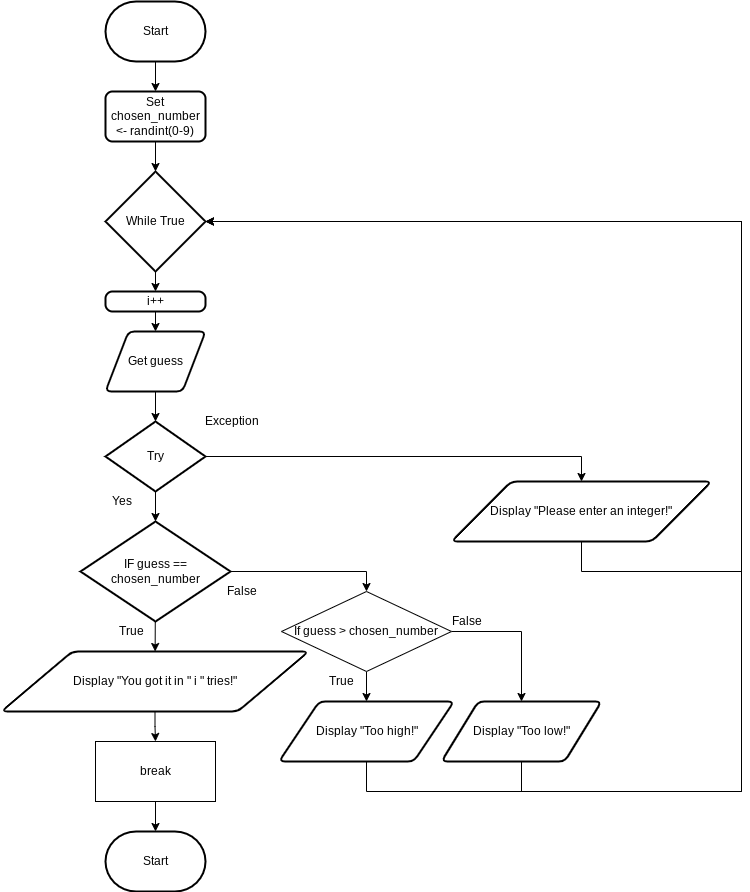

The diagram above was exported from draw.io. Its source (the exported page's mxGraphModel, read from the mxfile embedded in the PNG):
<mxGraphModel dx="1074" dy="1878" grid="1" gridSize="10" guides="1" tooltips="1" connect="1" arrows="1" fold="1" page="1" pageScale="1" pageWidth="827" pageHeight="1169" math="0" shadow="0">
  <root>
    <mxCell id="7Z-LrOooxTyzb09muiCP-0" />
    <mxCell id="7Z-LrOooxTyzb09muiCP-1" parent="7Z-LrOooxTyzb09muiCP-0" />
    <mxCell id="10" value="" style="edgeStyle=orthogonalEdgeStyle;rounded=0;html=1;" parent="7Z-LrOooxTyzb09muiCP-1" source="7Z-LrOooxTyzb09muiCP-2" target="0" edge="1">
      <mxGeometry relative="1" as="geometry" />
    </mxCell>
    <mxCell id="7Z-LrOooxTyzb09muiCP-2" value="Start" style="strokeWidth=2;html=1;shape=mxgraph.flowchart.terminator;whiteSpace=wrap;" parent="7Z-LrOooxTyzb09muiCP-1" vertex="1">
      <mxGeometry x="364" y="-50" width="100" height="60" as="geometry" />
    </mxCell>
    <mxCell id="8" style="edgeStyle=orthogonalEdgeStyle;rounded=0;html=1;" parent="7Z-LrOooxTyzb09muiCP-1" source="7Z-LrOooxTyzb09muiCP-5" edge="1">
      <mxGeometry relative="1" as="geometry">
        <mxPoint x="414" y="690" as="targetPoint" />
      </mxGeometry>
    </mxCell>
    <mxCell id="7Z-LrOooxTyzb09muiCP-5" value="Display &quot;You got it in &quot; i &quot; tries!&quot;" style="shape=parallelogram;html=1;strokeWidth=2;perimeter=parallelogramPerimeter;whiteSpace=wrap;rounded=1;arcSize=12;size=0.23;" parent="7Z-LrOooxTyzb09muiCP-1" vertex="1">
      <mxGeometry x="260" y="600" width="307" height="60" as="geometry" />
    </mxCell>
    <mxCell id="15" value="" style="edgeStyle=none;html=1;" parent="7Z-LrOooxTyzb09muiCP-1" source="0" target="14" edge="1">
      <mxGeometry relative="1" as="geometry" />
    </mxCell>
    <mxCell id="0" value="Set chosen_number &amp;lt;- randint(0-9)" style="rounded=1;whiteSpace=wrap;html=1;absoluteArcSize=1;arcSize=14;strokeWidth=2;" parent="7Z-LrOooxTyzb09muiCP-1" vertex="1">
      <mxGeometry x="364" y="40" width="100" height="50" as="geometry" />
    </mxCell>
    <mxCell id="3" value="" style="edgeStyle=none;html=1;" parent="7Z-LrOooxTyzb09muiCP-1" source="1" target="7Z-LrOooxTyzb09muiCP-5" edge="1">
      <mxGeometry relative="1" as="geometry" />
    </mxCell>
    <mxCell id="22" style="edgeStyle=orthogonalEdgeStyle;rounded=0;html=1;entryX=0.5;entryY=0;entryDx=0;entryDy=0;" parent="7Z-LrOooxTyzb09muiCP-1" source="1" target="20" edge="1">
      <mxGeometry relative="1" as="geometry" />
    </mxCell>
    <mxCell id="1" value="IF guess == chosen_number" style="strokeWidth=2;html=1;shape=mxgraph.flowchart.decision;whiteSpace=wrap;" parent="7Z-LrOooxTyzb09muiCP-1" vertex="1">
      <mxGeometry x="339" y="470" width="150" height="100" as="geometry" />
    </mxCell>
    <mxCell id="6" value="True" style="text;html=1;align=center;verticalAlign=middle;resizable=0;points=[];autosize=1;strokeColor=none;fillColor=none;" parent="7Z-LrOooxTyzb09muiCP-1" vertex="1">
      <mxGeometry x="370" y="570" width="40" height="20" as="geometry" />
    </mxCell>
    <mxCell id="7" value="False" style="text;html=1;align=center;verticalAlign=middle;resizable=0;points=[];autosize=1;strokeColor=none;fillColor=none;" parent="7Z-LrOooxTyzb09muiCP-1" vertex="1">
      <mxGeometry x="475" y="530" width="50" height="20" as="geometry" />
    </mxCell>
    <mxCell id="RFky5-z4wwQx4M5WTloN-12" value="" style="edgeStyle=none;html=1;" parent="7Z-LrOooxTyzb09muiCP-1" source="RFky5-z4wwQx4M5WTloN-10" target="1" edge="1">
      <mxGeometry relative="1" as="geometry" />
    </mxCell>
    <mxCell id="RFky5-z4wwQx4M5WTloN-16" style="edgeStyle=orthogonalEdgeStyle;html=1;entryX=0.5;entryY=0;entryDx=0;entryDy=0;rounded=0;" parent="7Z-LrOooxTyzb09muiCP-1" source="RFky5-z4wwQx4M5WTloN-10" target="RFky5-z4wwQx4M5WTloN-15" edge="1">
      <mxGeometry relative="1" as="geometry" />
    </mxCell>
    <mxCell id="RFky5-z4wwQx4M5WTloN-10" value="Try" style="strokeWidth=2;html=1;shape=mxgraph.flowchart.decision;whiteSpace=wrap;" parent="7Z-LrOooxTyzb09muiCP-1" vertex="1">
      <mxGeometry x="364" y="370" width="100" height="70" as="geometry" />
    </mxCell>
    <mxCell id="RFky5-z4wwQx4M5WTloN-13" value="Yes" style="text;html=1;align=center;verticalAlign=middle;resizable=0;points=[];autosize=1;strokeColor=none;fillColor=none;" parent="7Z-LrOooxTyzb09muiCP-1" vertex="1">
      <mxGeometry x="360" y="440" width="40" height="20" as="geometry" />
    </mxCell>
    <mxCell id="RFky5-z4wwQx4M5WTloN-14" value="Exception" style="text;html=1;align=center;verticalAlign=middle;resizable=0;points=[];autosize=1;strokeColor=none;fillColor=none;" parent="7Z-LrOooxTyzb09muiCP-1" vertex="1">
      <mxGeometry x="455" y="360" width="70" height="20" as="geometry" />
    </mxCell>
    <mxCell id="18" style="edgeStyle=orthogonalEdgeStyle;rounded=0;html=1;entryX=1;entryY=0.5;entryDx=0;entryDy=0;entryPerimeter=0;" parent="7Z-LrOooxTyzb09muiCP-1" source="RFky5-z4wwQx4M5WTloN-15" target="14" edge="1">
      <mxGeometry relative="1" as="geometry">
        <Array as="points">
          <mxPoint x="840" y="520" />
          <mxPoint x="1000" y="520" />
          <mxPoint x="1000" y="170" />
        </Array>
      </mxGeometry>
    </mxCell>
    <mxCell id="RFky5-z4wwQx4M5WTloN-15" value="Display &quot;Please enter an integer!&quot;" style="shape=parallelogram;html=1;strokeWidth=2;perimeter=parallelogramPerimeter;whiteSpace=wrap;rounded=1;arcSize=12;size=0.23;" parent="7Z-LrOooxTyzb09muiCP-1" vertex="1">
      <mxGeometry x="710" y="430" width="260" height="60" as="geometry" />
    </mxCell>
    <mxCell id="13" value="" style="edgeStyle=none;html=1;startArrow=none;" parent="7Z-LrOooxTyzb09muiCP-1" target="RFky5-z4wwQx4M5WTloN-10" edge="1" source="7Z-LrOooxTyzb09muiCP-3">
      <mxGeometry relative="1" as="geometry">
        <mxPoint x="414" y="310" as="sourcePoint" />
      </mxGeometry>
    </mxCell>
    <mxCell id="35" value="" style="edgeStyle=none;html=1;" edge="1" parent="7Z-LrOooxTyzb09muiCP-1" source="14" target="34">
      <mxGeometry relative="1" as="geometry" />
    </mxCell>
    <mxCell id="14" value="While True" style="strokeWidth=2;html=1;shape=mxgraph.flowchart.decision;whiteSpace=wrap;" parent="7Z-LrOooxTyzb09muiCP-1" vertex="1">
      <mxGeometry x="364" y="120" width="100" height="100" as="geometry" />
    </mxCell>
    <mxCell id="32" value="" style="edgeStyle=orthogonalEdgeStyle;rounded=0;html=1;" parent="7Z-LrOooxTyzb09muiCP-1" source="19" target="31" edge="1">
      <mxGeometry relative="1" as="geometry" />
    </mxCell>
    <mxCell id="19" value="break" style="rounded=0;whiteSpace=wrap;html=1;" parent="7Z-LrOooxTyzb09muiCP-1" vertex="1">
      <mxGeometry x="354" y="690" width="120" height="60" as="geometry" />
    </mxCell>
    <mxCell id="25" value="" style="edgeStyle=orthogonalEdgeStyle;rounded=0;html=1;" parent="7Z-LrOooxTyzb09muiCP-1" source="20" target="23" edge="1">
      <mxGeometry relative="1" as="geometry" />
    </mxCell>
    <mxCell id="26" style="edgeStyle=orthogonalEdgeStyle;rounded=0;html=1;entryX=0.5;entryY=0;entryDx=0;entryDy=0;" parent="7Z-LrOooxTyzb09muiCP-1" source="20" target="24" edge="1">
      <mxGeometry relative="1" as="geometry">
        <Array as="points">
          <mxPoint x="780" y="580" />
        </Array>
      </mxGeometry>
    </mxCell>
    <mxCell id="20" value="If guess &amp;gt; chosen_number" style="rhombus;whiteSpace=wrap;html=1;" parent="7Z-LrOooxTyzb09muiCP-1" vertex="1">
      <mxGeometry x="540" y="540" width="170" height="80" as="geometry" />
    </mxCell>
    <mxCell id="27" style="edgeStyle=orthogonalEdgeStyle;rounded=0;html=1;entryX=1;entryY=0.5;entryDx=0;entryDy=0;entryPerimeter=0;" parent="7Z-LrOooxTyzb09muiCP-1" source="23" target="14" edge="1">
      <mxGeometry relative="1" as="geometry">
        <Array as="points">
          <mxPoint x="625" y="740" />
          <mxPoint x="1000" y="740" />
          <mxPoint x="1000" y="170" />
        </Array>
      </mxGeometry>
    </mxCell>
    <mxCell id="23" value="Display &quot;Too high!&quot;" style="shape=parallelogram;html=1;strokeWidth=2;perimeter=parallelogramPerimeter;whiteSpace=wrap;rounded=1;arcSize=12;size=0.23;" parent="7Z-LrOooxTyzb09muiCP-1" vertex="1">
      <mxGeometry x="537.5" y="650" width="175" height="60" as="geometry" />
    </mxCell>
    <mxCell id="28" style="edgeStyle=orthogonalEdgeStyle;rounded=0;html=1;entryX=1;entryY=0.5;entryDx=0;entryDy=0;entryPerimeter=0;" parent="7Z-LrOooxTyzb09muiCP-1" source="24" target="14" edge="1">
      <mxGeometry relative="1" as="geometry">
        <Array as="points">
          <mxPoint x="780" y="740" />
          <mxPoint x="1000" y="740" />
          <mxPoint x="1000" y="170" />
        </Array>
      </mxGeometry>
    </mxCell>
    <mxCell id="24" value="Display &quot;Too low!&quot;" style="shape=parallelogram;html=1;strokeWidth=2;perimeter=parallelogramPerimeter;whiteSpace=wrap;rounded=1;arcSize=12;size=0.23;" parent="7Z-LrOooxTyzb09muiCP-1" vertex="1">
      <mxGeometry x="700" y="650" width="160" height="60" as="geometry" />
    </mxCell>
    <mxCell id="29" value="False" style="text;html=1;align=center;verticalAlign=middle;resizable=0;points=[];autosize=1;strokeColor=none;fillColor=none;" parent="7Z-LrOooxTyzb09muiCP-1" vertex="1">
      <mxGeometry x="700" y="560" width="50" height="20" as="geometry" />
    </mxCell>
    <mxCell id="30" value="True" style="text;html=1;align=center;verticalAlign=middle;resizable=0;points=[];autosize=1;strokeColor=none;fillColor=none;" parent="7Z-LrOooxTyzb09muiCP-1" vertex="1">
      <mxGeometry x="580" y="620" width="40" height="20" as="geometry" />
    </mxCell>
    <mxCell id="31" value="Start" style="strokeWidth=2;html=1;shape=mxgraph.flowchart.terminator;whiteSpace=wrap;" parent="7Z-LrOooxTyzb09muiCP-1" vertex="1">
      <mxGeometry x="364" y="780" width="100" height="60" as="geometry" />
    </mxCell>
    <mxCell id="7Z-LrOooxTyzb09muiCP-3" value="Get guess" style="shape=parallelogram;html=1;strokeWidth=2;perimeter=parallelogramPerimeter;whiteSpace=wrap;rounded=1;arcSize=12;size=0.23;" parent="7Z-LrOooxTyzb09muiCP-1" vertex="1">
      <mxGeometry x="364" y="280" width="100" height="60" as="geometry" />
    </mxCell>
    <mxCell id="33" value="" style="edgeStyle=none;html=1;endArrow=none;" edge="1" parent="7Z-LrOooxTyzb09muiCP-1" target="7Z-LrOooxTyzb09muiCP-3">
      <mxGeometry relative="1" as="geometry">
        <mxPoint x="414" y="310" as="sourcePoint" />
        <mxPoint x="414" y="370" as="targetPoint" />
      </mxGeometry>
    </mxCell>
    <mxCell id="37" value="" style="edgeStyle=none;html=1;" edge="1" parent="7Z-LrOooxTyzb09muiCP-1" source="34" target="7Z-LrOooxTyzb09muiCP-3">
      <mxGeometry relative="1" as="geometry" />
    </mxCell>
    <mxCell id="34" value="i++" style="rounded=1;whiteSpace=wrap;html=1;absoluteArcSize=1;arcSize=14;strokeWidth=2;" vertex="1" parent="7Z-LrOooxTyzb09muiCP-1">
      <mxGeometry x="364" y="240" width="100" height="20" as="geometry" />
    </mxCell>
  </root>
</mxGraphModel>